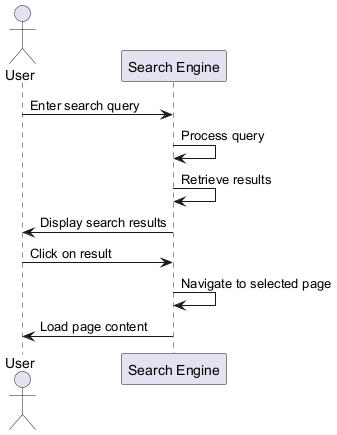

The diagram above was rendered by PlantUML. Its source (embedded in the PNG):
@startuml
actor User
participant "Search Engine" as SE

User -> SE : Enter search query
SE -> SE : Process query
SE -> SE : Retrieve results
SE -> User : Display search results
User -> SE : Click on result
SE -> SE : Navigate to selected page
SE -> User : Load page content
@enduml